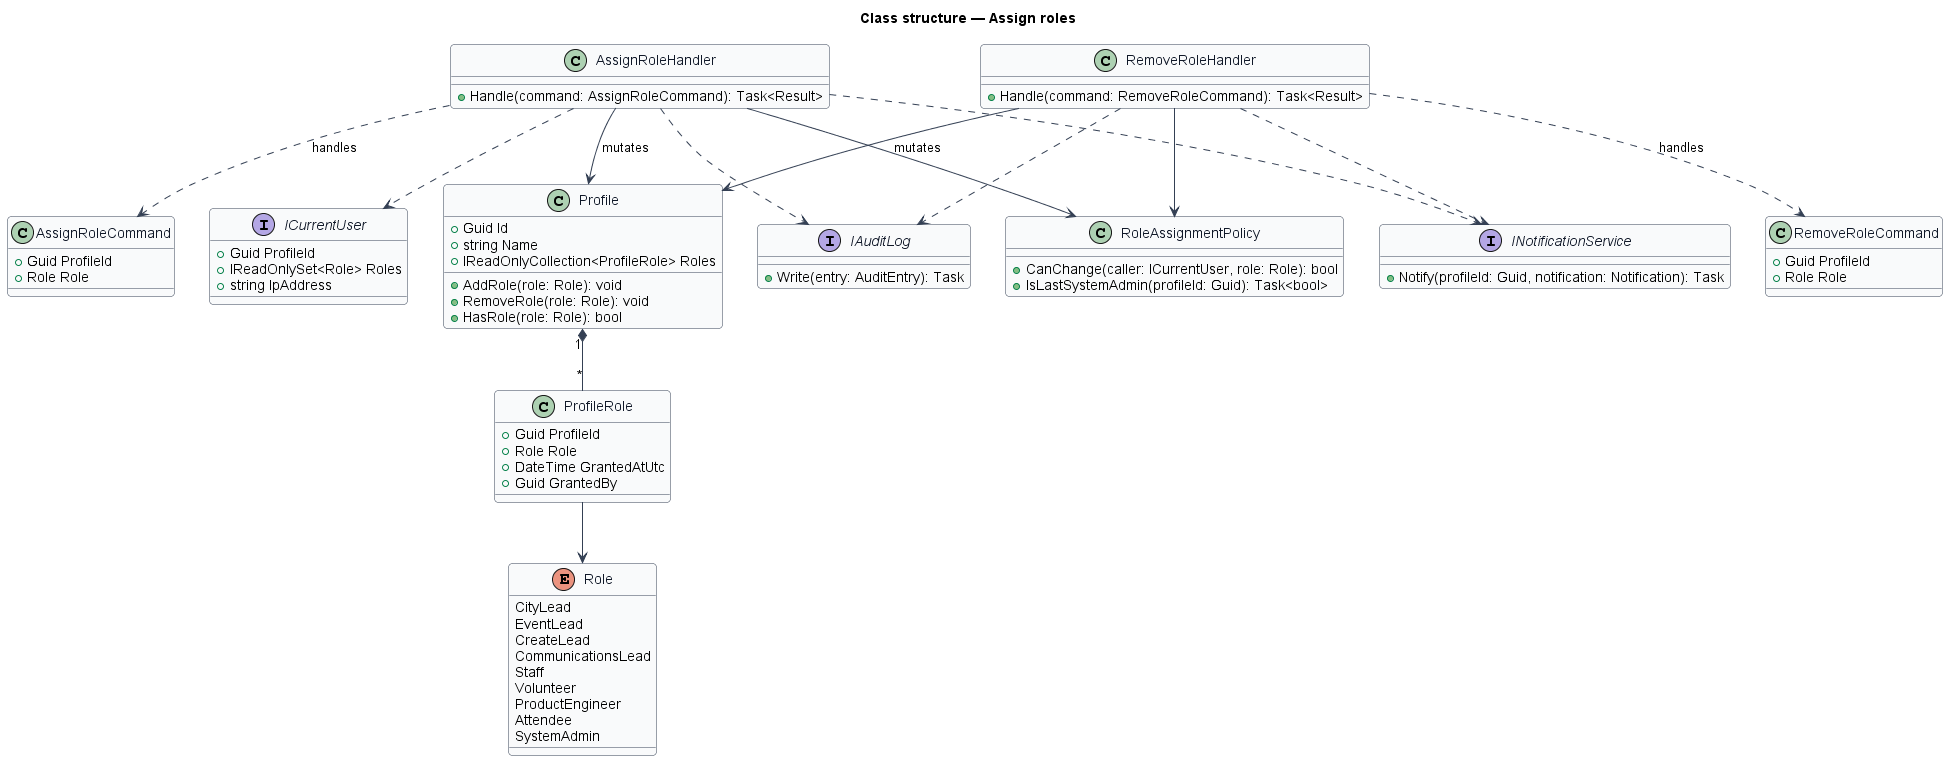

The diagram above was rendered by PlantUML. Its source (embedded in the PNG):
@startuml
skinparam backgroundColor #FFFFFF
skinparam shadowing false
skinparam roundcorner 8
skinparam defaultFontName Arial
skinparam ArrowColor #344054
skinparam class {
  BorderColor #344054
  FontColor #101828
  BackgroundColor #F9FAFB
}
title Class structure — Assign roles
enum Role {
  CityLead
  EventLead
  CreateLead
  CommunicationsLead
  Staff
  Volunteer
  ProductEngineer
  Attendee
  SystemAdmin
}
class Profile {
  +Guid Id
  +string Name
  +IReadOnlyCollection<ProfileRole> Roles
  +AddRole(role: Role): void
  +RemoveRole(role: Role): void
  +HasRole(role: Role): bool
}
class ProfileRole {
  +Guid ProfileId
  +Role Role
  +DateTime GrantedAtUtc
  +Guid GrantedBy
}
class AssignRoleCommand {
  +Guid ProfileId
  +Role Role
}
class RemoveRoleCommand {
  +Guid ProfileId
  +Role Role
}
class RoleAssignmentPolicy {
  +CanChange(caller: ICurrentUser, role: Role): bool
  +IsLastSystemAdmin(profileId: Guid): Task<bool>
}
class AssignRoleHandler {
  +Handle(command: AssignRoleCommand): Task<Result>
}
class RemoveRoleHandler {
  +Handle(command: RemoveRoleCommand): Task<Result>
}
interface ICurrentUser {
  +Guid ProfileId
  +IReadOnlySet<Role> Roles
  +string IpAddress
}
interface IAuditLog {
  +Write(entry: AuditEntry): Task
}
interface INotificationService {
  +Notify(profileId: Guid, notification: Notification): Task
}
Profile "1" *-- "*" ProfileRole
ProfileRole --> Role
AssignRoleHandler ..> AssignRoleCommand : handles
RemoveRoleHandler ..> RemoveRoleCommand : handles
AssignRoleHandler --> RoleAssignmentPolicy
RemoveRoleHandler --> RoleAssignmentPolicy
AssignRoleHandler --> Profile : mutates
RemoveRoleHandler --> Profile : mutates
AssignRoleHandler ..> ICurrentUser
AssignRoleHandler ..> IAuditLog
AssignRoleHandler ..> INotificationService
RemoveRoleHandler ..> IAuditLog
RemoveRoleHandler ..> INotificationService
@enduml